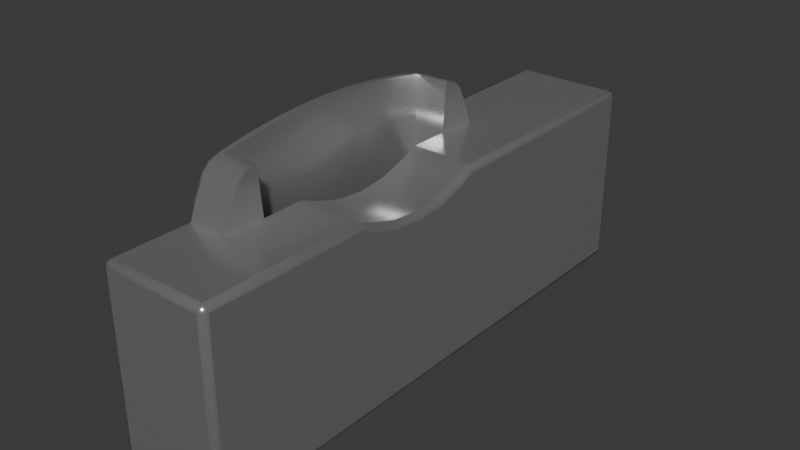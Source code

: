 # Source: token-slot.blend  (saved by Blender 4.4.32; exported with 4.5.12 LTS)
import bpy
from mathutils import Matrix  # noqa: F401  (used for matrix-valued properties, if any)

bpy.ops.wm.read_factory_settings(use_empty=True)
scene = bpy.context.scene
scene.name = 'Scene'

# ---- materials (node trees are filled in below, after node groups)
mat_token_slot = bpy.data.materials.new('token-slot')

# ---- material node trees
mat_token_slot.use_nodes = True; mat_token_slot.node_tree.nodes.clear()
_N = mat_token_slot.node_tree.nodes; _L = mat_token_slot.node_tree.links
n0 = _N.new('ShaderNodeBsdfPrincipled'); n0.name = 'Principled BSDF'; n0.location = (10, 300)
n0.inputs[0].default_value = (0.5997, 0.5997, 0.5997, 1.0)
n0.inputs[1].default_value = 0.8
n0.inputs[2].default_value = 0.2
n1 = _N.new('ShaderNodeOutputMaterial'); n1.name = 'Material Output'; n1.location = (300, 300)
_L.new(n0.outputs[0], n1.inputs[0])
n1.is_active_output = True

# ---- world
world_world = bpy.data.worlds.new('World'); scene.world = world_world
world_world.use_nodes = True; world_world.node_tree.nodes.clear()
_N = world_world.node_tree.nodes; _L = world_world.node_tree.links
n0 = _N.new('ShaderNodeOutputWorld'); n0.name = 'World Output'; n0.location = (300, 300)
n1 = _N.new('ShaderNodeBackground'); n1.name = 'Background'; n1.location = (10, 300)
n1.inputs[0].default_value = (0.05088, 0.05088, 0.05088, 1.0)
_L.new(n1.outputs[0], n0.inputs[0])
n0.is_active_output = True
world_world.color = (0.05088, 0.05088, 0.05088)
world_world.sun_shadow_jitter_overblur = 0.0

# ---- meshes
me_cube_002 = bpy.data.meshes.new('Cube.002')
me_cube_002.from_pydata([(0.3488, 0.01875, 0.4148), (0.523, 0.01875, 0.5125), (0.3, 0.01875, 0.41), (0.2512, 0.01875, 0.4148), (0.2043, 0.01875, 0.429), (0.4928, 0.07375, 0.166), (0.4928, 0.01875, 0.166), (0.07702, 0.01875, 0.5125), (0.5525, 0.01875, 0.4661), (0.5356, 0.01875, 0.501), (0.06436, 0.01875, 0.501), (0.04748, 0.01875, 0.4661), (0.1072, 0.07375, 0.166), (0.1072, 0.01875, 0.166), (0.4928, 0.01875, 0.44), (0.1072, 0.07375, 0.44), (0.4928, 0.07375, 0.44), (0.1072, 0.01875, 0.44), (0.3957, 0.01875, 0.429), (0.1533, 0.07375, 0.5292), (0.202, 0.07375, 0.5352), (0.2509, 0.07375, 0.5388), (0.3, 0.07375, 0.54), (0.3491, 0.07375, 0.5388), (0.398, 0.07375, 0.5352), (0.4467, 0.07375, 0.5292), (0.5633, 0.01875, 0.44), (0.03674, 0.01875, 0.44), (0.5, 0.07375, 0.5171), (0.5031, 0.07375, 0.5193), (0.5031, 0.01875, 0.5193), (0.5, 0.01875, 0.5171), (0.09692, 0.07375, 0.5193), (0.1, 0.07375, 0.5171), (0.1, 0.01875, 0.5171), (0.09692, 0.01875, 0.5193), (-0.2233, 0.09375, 0.145), (-0.2233, 0.08375, 0.135), (-0.2333, 0.08375, 0.145), (-0.2233, 0.09082, 0.1379), (-0.2291, 0.08952, 0.1392), (-0.2304, 0.08375, 0.1379), (-0.2304, 0.09082, 0.145), (0.3, 0.09375, 0.53), (0.3, 0.08375, 0.54), (0.3, 0.09082, 0.5371), (-0.2233, -0.08375, 0.135), (-0.2233, -0.09375, 0.145), (-0.2333, -0.08375, 0.145), (-0.2233, -0.09082, 0.1379), (-0.2291, -0.08952, 0.1392), (-0.2304, -0.09082, 0.145), (-0.2304, -0.08375, 0.1379), (-0.2333, 0.08375, 0.43), (-0.2233, 0.08375, 0.44), (-0.2233, 0.09375, 0.43), (-0.2304, 0.08375, 0.4371), (-0.2291, 0.08952, 0.4358), (-0.2233, 0.09082, 0.4371), (-0.2304, 0.09082, 0.43), (0.3486, 0.09375, 0.5288), (0.3491, 0.08375, 0.5388), (0.3489, 0.09082, 0.5359), (-0.2333, -0.08375, 0.43), (-0.2233, -0.09375, 0.43), (-0.2233, -0.08375, 0.44), (-0.2304, -0.09082, 0.43), (-0.2291, -0.08952, 0.4358), (-0.2233, -0.09082, 0.4371), (-0.2304, -0.08375, 0.4371), (0.397, 0.09375, 0.5252), (0.398, 0.08375, 0.5352), (0.3977, 0.09082, 0.5323), (0.69, 0.09375, 0.145), (0.7, 0.08375, 0.145), (0.69, 0.08375, 0.135), (0.6971, 0.09082, 0.145), (0.6958, 0.08952, 0.1392), (0.6971, 0.08375, 0.1379), (0.69, 0.09082, 0.1379), (0.69, -0.09375, 0.145), (0.69, -0.08375, 0.135), (0.7, -0.08375, 0.145), (0.69, -0.09082, 0.1379), (0.6958, -0.08952, 0.1392), (0.6971, -0.08375, 0.1379), (0.6971, -0.09082, 0.145), (0.7, 0.08375, 0.43), (0.69, 0.09375, 0.43), (0.69, 0.08375, 0.44), (0.6971, 0.09082, 0.43), (0.6958, 0.08952, 0.4358), (0.69, 0.09082, 0.4371), (0.6971, 0.08375, 0.4371), (0.4453, 0.09375, 0.5193), (0.4467, 0.08375, 0.5292), (0.4463, 0.09082, 0.5263), (0.69, -0.08375, 0.44), (0.69, -0.09375, 0.43), (0.7, -0.08375, 0.43), (0.69, -0.09082, 0.4371), (0.6958, -0.08952, 0.4358), (0.6971, -0.09082, 0.43), (0.6971, -0.08375, 0.4371), (0.5031, 0.08375, 0.5193), (0.5006, 0.09375, 0.5096), (0.5023, 0.09082, 0.5165), (0.3995, -0.09375, 0.4197), (0.3957, -0.08375, 0.429), (0.3968, -0.09082, 0.4263), (0.5178, 0.09375, 0.5037), (0.523, 0.08375, 0.5125), (0.5215, 0.09082, 0.5099), (0.3507, -0.09375, 0.4049), (0.3488, -0.08375, 0.4148), (0.3493, -0.09082, 0.4119), (0.3, -0.09375, 0.4), (0.3, -0.08375, 0.41), (0.3, -0.09082, 0.4071), (0.2493, -0.09375, 0.4049), (0.2512, -0.08375, 0.4148), (0.2507, -0.09082, 0.4119), (0.2005, -0.09375, 0.4197), (0.2043, -0.08375, 0.429), (0.2032, -0.09082, 0.4263), (0.1813, -0.09375, 0.43), (0.1831, -0.09082, 0.4371), (0.4187, -0.09375, 0.43), (0.4169, -0.09082, 0.4371), (0.08221, 0.09375, 0.5037), (0.07702, 0.08375, 0.5125), (0.07854, 0.09082, 0.5099), (0.09692, 0.08375, 0.5193), (0.09942, 0.09375, 0.5096), (0.09766, 0.09082, 0.5165), (0.1547, 0.09375, 0.5193), (0.1533, 0.08375, 0.5292), (0.1537, 0.09082, 0.5263), (0.203, 0.09375, 0.5252), (0.202, 0.08375, 0.5352), (0.2023, 0.09082, 0.5323), (0.2514, 0.09375, 0.5288), (0.2509, 0.08375, 0.5388), (0.2511, 0.09082, 0.5359), (0.5434, 0.09375, 0.4621), (0.5525, 0.08375, 0.4661), (0.5498, 0.09082, 0.4649), (0.5275, 0.09375, 0.4949), (0.5356, 0.08375, 0.501), (0.5333, 0.09082, 0.4992), (0.07252, 0.09375, 0.4949), (0.06436, 0.08375, 0.501), (0.06675, 0.09082, 0.4992), (0.05662, 0.09375, 0.4621), (0.04748, 0.08375, 0.4661), (0.05016, 0.09082, 0.4649), (0.5566, 0.09375, 0.43), (0.5633, 0.08375, 0.44), (0.5613, 0.09082, 0.4371), (0.04344, 0.09375, 0.43), (0.03674, 0.08375, 0.44), (0.0387, 0.09082, 0.4371), (0.4262, 0.01875, 0.44), (0.4165, 0.01875, 0.4386), (0.1738, 0.01875, 0.44), (0.1835, 0.01875, 0.4386), (0.1738, -0.08375, 0.44), (0.1835, -0.08375, 0.4386), (0.4262, -0.08375, 0.44), (0.4165, -0.08375, 0.4386)], [], [(23, 61, 44, 22), (148, 111, 1, 9), (54, 65, 166, 164, 17, 27, 160), (2, 3, 120, 117), (3, 4, 123, 120), (169, 108, 109, 128), (35, 32, 132, 130, 7), (6, 14, 16, 5), (17, 13, 12, 15), (151, 154, 11, 10), (148, 9, 8, 145), (16, 14, 31, 28), (10, 11, 27, 17, 34, 35, 7), (22, 44, 142, 21), (25, 95, 71, 24), (87, 99, 82, 74), (0, 2, 117, 114), (32, 19, 136, 132), (21, 142, 139, 20), (157, 145, 8, 26), (64, 47, 80, 98, 127, 107, 113, 116, 119, 122, 125), (18, 0, 114, 108), (29, 104, 95, 25), (38, 48, 63, 53), (30, 1, 111, 104, 29), (7, 130, 151, 10), (89, 157, 26, 14, 162, 168, 97), (169, 163, 18, 108), (24, 71, 61, 23), (27, 11, 154, 160), (20, 139, 136, 19), (26, 8, 9, 1, 30, 31, 14), (28, 31, 30, 29), (32, 35, 34, 33), (36, 39, 40, 42), (37, 41, 40, 39), (38, 42, 40, 41), (46, 49, 50, 52), (47, 51, 50, 49), (48, 52, 50, 51), (53, 56, 57, 59), (54, 58, 57, 56), (55, 59, 57, 58), (63, 66, 67, 69), (64, 68, 67, 66), (65, 69, 67, 68), (73, 76, 77, 79), (74, 78, 77, 76), (75, 79, 77, 78), (80, 83, 84, 86), (81, 85, 84, 83), (82, 86, 84, 85), (87, 90, 91, 93), (88, 92, 91, 90), (89, 93, 91, 92), (97, 100, 101, 103), (98, 102, 101, 100), (99, 103, 101, 102), (38, 53, 59, 42), (42, 59, 55, 36), (37, 46, 52, 41), (41, 52, 48, 38), (47, 64, 66, 51), (51, 66, 63, 48), (168, 169, 128, 100, 97), (100, 128, 127, 98), (54, 160, 161, 58), (58, 161, 159, 55), (64, 125, 126, 68), (165, 167, 123, 4), (73, 88, 90, 76), (76, 90, 87, 74), (82, 99, 102, 86), (86, 102, 98, 80), (74, 82, 85, 78), (78, 85, 81, 75), (36, 73, 79, 39), (39, 79, 75, 37), (46, 81, 83, 49), (49, 83, 80, 47), (107, 127, 128, 109), (108, 114, 115, 109), (109, 115, 113, 107), (114, 117, 118, 115), (115, 118, 116, 113), (117, 120, 121, 118), (118, 121, 119, 116), (120, 123, 124, 121), (121, 124, 122, 119), (167, 126, 124, 123), (124, 126, 125, 122), (88, 156, 158, 92), (92, 158, 157, 89), (156, 144, 146, 158), (158, 146, 145, 157), (144, 147, 149, 146), (146, 149, 148, 145), (150, 153, 155, 152), (152, 155, 154, 151), (153, 159, 161, 155), (155, 161, 160, 154), (89, 97, 103, 93), (93, 103, 99, 87), (44, 61, 62, 45), (45, 62, 60, 43), (61, 71, 72, 62), (62, 72, 70, 60), (71, 95, 96, 72), (72, 96, 94, 70), (95, 104, 106, 96), (96, 106, 105, 94), (104, 111, 112, 106), (106, 112, 110, 105), (111, 148, 149, 112), (112, 149, 147, 110), (129, 150, 152, 131), (131, 152, 151, 130), (130, 132, 134, 131), (131, 134, 133, 129), (132, 136, 137, 134), (134, 137, 135, 133), (136, 139, 140, 137), (137, 140, 138, 135), (139, 142, 143, 140), (140, 143, 141, 138), (43, 141, 143, 45), (45, 143, 142, 44), (53, 63, 69, 56), (56, 69, 65, 54), (36, 55, 159, 153, 150, 129, 133, 135, 138, 141, 43, 60, 70, 94, 105, 110, 147, 144, 156, 88, 73), (167, 165, 164, 166), (163, 169, 168, 162), (167, 166, 65, 68, 126), (0, 18, 163, 162, 14, 6, 13, 17, 164, 165, 4, 3, 2), (16, 28, 29, 25, 24, 23, 22, 21, 20, 19, 32, 33, 15, 12, 5), (34, 17, 15, 33)])
me_cube_002.polygons.foreach_set('use_smooth', [True] * 136)
_k = set([(0, 2), (0, 18), (1, 9), (1, 30), (2, 3), (3, 4), (4, 165), (5, 16), (6, 14), (7, 10), (7, 35), (8, 9), (8, 26), (10, 11), (11, 27), (12, 15), (13, 17), (14, 26), (14, 31), (14, 162), (15, 33), (16, 28), (17, 27), (17, 34), (17, 164), (18, 163), (19, 20), (19, 32), (20, 21), (21, 22), (22, 23), (23, 24), (24, 25), (25, 29), (26, 157), (27, 160), (28, 29), (30, 31), (32, 33), (34, 35), (36, 55), (36, 73), (38, 48), (38, 53), (43, 60), (43, 141), (44, 61), (44, 142), (47, 64), (47, 80), (48, 63), (53, 63), (54, 65), (54, 160), (55, 159), (60, 70), (61, 71), (64, 125), (65, 166), (70, 94), (71, 95), (73, 88), (74, 82), (74, 87), (80, 98), (82, 99), (87, 99), (88, 156), (89, 97), (89, 157), (94, 105), (95, 104), (97, 168), (98, 127), (104, 111), (105, 110), (107, 113), (107, 127), (108, 114), (108, 169), (110, 147), (111, 148), (113, 116), (114, 117), (116, 119), (117, 120), (119, 122), (120, 123), (122, 125), (123, 167), (129, 133), (129, 150), (130, 132), (130, 151), (132, 136), (133, 135), (135, 138), (136, 139), (138, 141), (139, 142), (144, 147), (144, 156), (145, 148), (145, 157), (150, 153), (151, 154), (153, 159), (154, 160), (162, 163), (162, 168), (164, 165), (164, 166), (166, 167), (168, 169)])
me_cube_002.attributes.new('sharp_edge', 'BOOLEAN', 'EDGE').data.foreach_set('value', [ (min(e.vertices), max(e.vertices)) in _k for e in me_cube_002.edges])
_uv = me_cube_002.uv_layers.new(name='UVMap')
_uv.uv.foreach_set('vector', [0.9922, 0.6333, 0.9922, 0.5667, 1.0, 0.5667, 1.0, 0.6333, 0.9555, 0.5667, 0.9609, 0.5667, 0.9609, 1.0, 0.9555, 1.0, 0.3873, 0.2589, 0.6099, 0.2585, 0.4248, 0.9476, 0.4054, 0.5652, 0.2904, 1.0, 0.3346, 0.5625, 0.3346, 0.8875, 0.5, 0.5, 0.4688, 0.5, 0.4688, 0.9556, 0.5, 0.9556, 0.4688, 0.5, 0.4375, 0.5, 0.4375, 0.9556, 0.4688, 0.9556, 0.5774, 0.955, 0.5625, 0.9556, 0.5625, 1.0, 0.5772, 0.9994, 0.2007, 1.0, 0.01164, 0.115, 0.00582, 0.05751, 0.03906, 0.5667, 0.03906, 1.0, 0.6875, 1.0, 0.7096, 1.0, 0.7096, 0.5, 0.6875, 0.5, 0.2904, 1.0, 0.3125, 1.0, 0.3125, 0.5, 0.2904, 0.5, 0.3567, 0.8875, 0.3438, 0.8875, 0.3438, 0.5625, 0.3567, 0.5625, 0.6433, 0.8875, 0.6433, 0.5625, 0.6562, 0.5625, 0.6562, 0.8875, 0.7096, 0.5, 0.7096, 1.0, 0.0803, 0.1071, 0.0803, 0.05354, 0.04446, 1.0, 0.3438, 0.5625, 0.3346, 0.5625, 0.2904, 1.0, 0.2283, 1.0, 0.2007, 1.0, 0.03906, 1.0, 0.0, 0.6333, 0.0, 0.5667, 0.007812, 0.5667, 0.007812, 0.6333, 0.9766, 0.6333, 0.9766, 0.5667, 0.9844, 0.5667, 0.9844, 0.6333, 0.3883, 0.5071, 0.6117, 0.5071, 0.6117, 0.7429, 0.3883, 0.7429, 0.5312, 0.5, 0.5, 0.5, 0.5, 0.9556, 0.5312, 0.9556, -0.001392, -0.03119, 0.02344, 0.6333, 0.02344, 0.5667, -0.0006958, -0.0156, 0.007812, 0.6333, 0.007812, 0.5667, 0.01562, 0.5667, 0.01562, 0.6333, 0.6654, 0.8875, 0.6562, 0.8875, 0.6562, 0.5625, 0.6654, 0.5625, 0.6234, 0.277, 0.6245, 0.9792, 0.6245, 0.7466, 0.6239, 0.5199, 0.5777, 0.9827, 0.5667, 0.9856, 0.5363, 0.9879, 0.5054, 0.9891, 0.4744, 0.99, 0.4435, 0.9905, 0.4312, 0.9901, 0.5625, 0.5, 0.5312, 0.5, 0.5312, 0.9556, 0.5625, 0.9556, -0.05798, -0.03119, -0.02899, -0.0156, 0.9766, 0.5667, 0.9766, 0.6333, 0.3883, 0.007143, 0.6117, 0.007143, 0.6117, 0.2429, 0.3883, 0.2429, 0.1286, 0.1338, 0.9609, 1.0, 0.9609, 0.5667, 0.0643, 0.0433, 0.1286, 0.0866, 0.03906, 1.0, 0.03906, 0.5667, 0.04446, 0.5667, 0.04446, 1.0, 0.4046, 0.5268, 0.6654, 0.8875, 0.6654, 0.5625, 0.7096, 1.0, 0.5946, 0.5652, 0.5787, 0.9395, 0.6138, 0.5171, 0.5773, 0.9556, 0.5778, 0.5041, 0.5625, 0.5, 0.5625, 0.9556, 0.9844, 0.6333, 0.9844, 0.5667, 0.9922, 0.5667, 0.9922, 0.6333, 0.3346, 0.5625, 0.3438, 0.5625, 0.3438, 0.8875, 0.3346, 0.8875, 0.01562, 0.6333, 0.01562, 0.5667, 0.02344, 0.5667, 0.02344, 0.6333, 0.6654, 0.5625, 0.6562, 0.5625, 0.9555, 1.0, 0.9609, 1.0, 0.1286, 0.1338, 0.0803, 0.1071, 0.7096, 1.0, 0.0803, 0.05354, 0.0803, 0.1071, 0.1286, 0.1338, 0.1286, 0.0866, 0.2257, 0.5, 0.2257, 1.0, 0.2283, 1.0, 0.2283, 0.5, 0.375, 0.9791, 0.375, 0.9982, 0.375, 0.9992, 0.375, 0.9786, 0.3883, 0.9982, 0.3883, 1.0, 0.3806, 1.0, 0.375, 0.9982, 0.3883, 0.007143, 0.375, 0.007143, 0.375, 0.003019, 0.3883, 0.0, 0.6117, 0.9982, 0.625, 0.9982, 0.625, 0.9992, 0.6117, 1.0, 0.6245, 0.9792, 0.625, 0.9786, 0.625, 0.9909, 0.625, 0.9982, 0.6117, 0.007143, 0.6117, 0.0, 0.6194, 0.0, 0.625, 0.007143, 0.3883, 0.2429, 0.3883, 0.25, 0.3768, 0.2543, 0.375, 0.2429, 0.3873, 0.2589, 0.3745, 0.2593, 0.3768, 0.2543, 0.3883, 0.25, 0.3748, 0.2774, 0.375, 0.2714, 0.3768, 0.2543, 0.3745, 0.2593, 0.6117, 0.2429, 0.625, 0.2429, 0.6228, 0.2502, 0.6117, 0.25, 0.6234, 0.277, 0.6227, 0.2585, 0.6228, 0.2502, 0.625, 0.2714, 0.6099, 0.2585, 0.6117, 0.25, 0.6228, 0.2502, 0.6227, 0.2585, 0.376, 0.745, 0.375, 0.7429, 0.3769, 0.7492, 0.375, 0.7518, 0.3883, 0.7429, 0.3883, 0.75, 0.3769, 0.7492, 0.375, 0.7429, 0.3883, 0.7518, 0.375, 0.7518, 0.3769, 0.7492, 0.3883, 0.75, 0.6245, 0.7466, 0.625, 0.7518, 0.6231, 0.7492, 0.625, 0.7429, 0.6117, 0.7518, 0.6117, 0.75, 0.6231, 0.7492, 0.625, 0.7518, 0.6117, 0.7429, 0.625, 0.7429, 0.6231, 0.7492, 0.6117, 0.75, 0.3883, 0.5071, 0.375, 0.5071, 0.3799, 0.5055, 0.3883, 0.5, 0.3877, 0.526, 0.3962, 0.532, 0.3799, 0.5055, 0.375, 0.5071, 0.4046, 0.5268, 0.3883, 0.5, 0.3799, 0.5055, 0.3962, 0.532, 0.6138, 0.5171, 0.6233, 0.5176, 0.6229, 0.5035, 0.6117, 0.5, 0.6239, 0.5199, 0.625, 0.5071, 0.6229, 0.5035, 0.6233, 0.5176, 0.6117, 0.5071, 0.6117, 0.5, 0.6229, 0.5035, 0.625, 0.5071, 0.3883, 0.007143, 0.3883, 0.2429, 0.375, 0.2429, 0.375, 0.007143, 0.375, 0.9786, 0.375, 0.2714, 0.3748, 0.2774, 0.375, 0.9791, 0.3883, 0.9982, 0.6117, 0.9982, 0.6117, 1.0, 0.3883, 1.0, 0.3883, 0.0, 0.6117, 0.0, 0.6117, 0.007143, 0.3883, 0.007143, 0.6245, 0.9792, 0.6234, 0.277, 0.625, 0.2714, 0.625, 0.9786, 0.625, 0.007143, 0.625, 0.2429, 0.6117, 0.2429, 0.6117, 0.007143, 0.5787, 0.9395, 0.5774, 0.955, 0.5772, 0.9994, 0.6233, 0.5176, 0.6138, 0.5171, 0.6233, 0.5176, 0.5772, 0.9994, 0.5777, 0.9827, 0.6239, 0.5199, 0.3873, 0.2589, 0.3346, 0.8875, 0.3346, 0.9375, 0.3745, 0.2593, 0.3745, 0.2593, 0.3346, 0.9375, 0.3196, 0.8767, 0.3748, 0.2774, 0.6234, 0.277, 0.4312, 0.9901, 0.423, 0.9997, 0.6227, 0.2585, 0.4222, 0.5041, 0.4227, 0.9556, 0.4375, 0.9556, 0.4375, 0.5, 0.376, 0.745, 0.3877, 0.526, 0.375, 0.5071, 0.375, 0.7429, 0.375, 0.7429, 0.375, 0.5071, 0.3883, 0.5071, 0.3883, 0.7429, 0.6117, 0.7429, 0.6117, 0.5071, 0.625, 0.5071, 0.625, 0.7429, 0.625, 0.7429, 0.625, 0.5071, 0.6239, 0.5199, 0.6245, 0.7466, 0.3883, 0.7429, 0.6117, 0.7429, 0.6117, 0.75, 0.3883, 0.75, 0.3883, 0.75, 0.6117, 0.75, 0.6117, 0.7518, 0.3883, 0.7518, 0.375, 0.9791, 0.376, 0.745, 0.375, 0.7518, 0.375, 0.9982, 0.375, 0.9982, 0.375, 0.7518, 0.3883, 0.7518, 0.3883, 0.9982, 0.6117, 0.9982, 0.6117, 0.7518, 0.625, 0.7518, 0.625, 0.9982, 0.625, 0.9982, 0.625, 0.7518, 0.6245, 0.7466, 0.6245, 0.9792, 0.5667, 0.9856, 0.5777, 0.9827, 0.5772, 0.9994, 0.5625, 1.0, 0.5625, 0.9556, 0.5312, 0.9556, 0.5312, 1.0, 0.5625, 1.0, 0.5625, 1.0, 0.5312, 1.0, 0.5363, 0.9879, 0.5667, 0.9856, 0.5312, 0.9556, 0.5, 0.9556, 0.5, 1.0, 0.5312, 1.0, 0.5312, 1.0, 0.5, 1.0, 0.5054, 0.9891, 0.5363, 0.9879, 0.5, 0.9556, 0.4688, 0.9556, 0.4688, 1.0, 0.5, 1.0, 0.5, 1.0, 0.4688, 1.0, 0.4744, 0.99, 0.5054, 0.9891, 0.4688, 0.9556, 0.4375, 0.9556, 0.4375, 1.0, 0.4688, 1.0, 0.4688, 1.0, 0.4375, 1.0, 0.4435, 0.9905, 0.4744, 0.99, 0.4229, 0.9556, 0.423, 0.9997, 0.4375, 1.0, 0.4375, 0.9556, 0.4375, 1.0, 0.423, 0.9997, 0.4312, 0.9901, 0.4435, 0.9905, 0.3877, 0.526, 0.6189, 0.855, 0.6654, 0.9375, 0.3962, 0.532, 0.3962, 0.532, 0.6654, 0.9375, 0.6654, 0.8875, 0.4046, 0.5268, 0.6189, 0.855, 0.6422, 0.895, 0.6562, 0.9375, 0.6654, 0.9375, 0.6654, 0.9375, 0.6562, 0.9375, 0.6562, 0.8875, 0.6654, 0.8875, 0.6422, 0.895, 0.6731, 0.7866, 0.6435, 0.9375, 0.6562, 0.9375, 0.6562, 0.9375, 0.6435, 0.9375, 0.6433, 0.8875, 0.6562, 0.8875, 0.07329, 0.5149, 0.2954, 0.851, 0.3431, 0.9365, 0.04884, 0.5064, 0.3565, 0.9375, 0.3438, 0.9375, 0.3438, 0.8875, 0.3567, 0.8875, 0.2954, 0.851, 0.3196, 0.8767, 0.3346, 0.9375, 0.3437, 0.9375, 0.3437, 0.9375, 0.3346, 0.9375, 0.3346, 0.8875, 0.3438, 0.8875, 0.4046, 0.5268, 0.6138, 0.5171, 0.6117, 0.5, 0.3883, 0.5, 0.3883, 0.5, 0.6117, 0.5, 0.6117, 0.5071, 0.3883, 0.5071, 1.0, 0.5667, 0.9922, 0.5667, 0.9922, 0.5, 1.0, 0.5, 1.0, 0.5, 0.9922, 0.5, 0.965, 0.5077, 0.889, 0.5075, 0.9922, 0.5667, 0.9844, 0.5667, 0.9844, 0.5, 0.9922, 0.5, 0.9922, 0.5, 0.9844, 0.5, 0.9582, 0.5076, 0.965, 0.5077, 0.9844, 0.5667, 0.9766, 0.5667, 0.9759, 0.4997, 0.9844, 0.5, 0.9844, 0.5, 0.9759, 0.4997, 0.8833, 0.4761, 0.9582, 0.5076, 0.9766, 0.5667, -0.02899, -0.0156, 0.003904, 0.001999, 0.9759, 0.4997, 0.9759, 0.4997, 0.003904, 0.001999, 0.2794, 0.1946, 0.8833, 0.4761, 0.0643, 0.0433, 0.9609, 0.5667, 0.9332, 0.4856, 0.01045, 0.005436, 0.01045, 0.005436, 0.9332, 0.4856, 0.6998, 0.52, 0.2794, 0.1946, 0.9609, 0.5667, 0.9555, 0.5667, 0.9557, 0.5, 0.9607, 0.5, 0.9497, 0.5155, 0.6539, 0.923, 0.6731, 0.7866, 0.6998, 0.52, 0.04539, 0.422, 0.07329, 0.5149, 0.04428, 0.5, 0.03859, 0.4928, 0.03859, 0.4928, 0.04428, 0.5, 0.04446, 0.5667, 0.03906, 0.5667, 0.03906, 0.5667, 0.00582, 0.05751, 0.0004246, 0.005436, 0.03859, 0.4928, 0.03859, 0.4928, 0.0004246, 0.005436, 0.0229, 0.1698, 0.04539, 0.422, -0.0006958, -0.0156, 0.02344, 0.5667, 0.02342, 0.4997, 9.371e-05, 0.001999, 9.371e-05, 0.001999, 0.02342, 0.4997, 0.03462, 0.4721, 0.0229, 0.1698, 0.02344, 0.5667, 0.01562, 0.5667, 0.01562, 0.5, 0.02342, 0.4997, 0.02342, 0.4997, 0.01562, 0.5, 0.03332, 0.5062, 0.03462, 0.4721, 0.01562, 0.5667, 0.007812, 0.5667, 0.007824, 0.5, 0.01562, 0.5, 0.01562, 0.5, 0.007824, 0.5, 0.1104, 0.5072, 0.03332, 0.5062, 0.889, 0.5075, 0.1104, 0.5072, 0.009265, 0.5, 0.9985, 0.5, 1.144e-05, 0.5, 0.007801, 0.5, 0.007812, 0.5667, 0.0, 0.5667, 0.3883, 0.2429, 0.6117, 0.2429, 0.6117, 0.25, 0.3883, 0.25, 0.3883, 0.25, 0.6117, 0.25, 0.6099, 0.2585, 0.3873, 0.2589, 0.375, 0.9791, 0.3748, 0.2774, 0.3196, 0.8767, 0.2954, 0.851, 0.07329, 0.5149, 0.04539, 0.422, 0.0229, 0.1698, 0.03462, 0.4721, 0.03332, 0.5062, 0.1104, 0.5072, 0.889, 0.5075, 0.965, 0.5077, 0.9582, 0.5076, 0.8833, 0.4761, 0.2794, 0.1946, 0.6998, 0.52, 0.6731, 0.7866, 0.6422, 0.895, 0.6189, 0.855, 0.3877, 0.526, 0.376, 0.745, 0.4227, 0.9556, 0.4222, 0.5041, 0.4054, 0.5652, 0.4248, 0.9476, 0.5778, 0.5041, 0.5773, 0.9556, 0.5787, 0.9395, 0.5946, 0.5652, 0.4229, 0.9556, 0.4248, 0.9476, 0.6099, 0.2585, 0.6227, 0.2585, 0.423, 0.9997, 0.5312, 0.5, 0.5625, 0.5, 0.5778, 0.5041, 0.5946, 0.5652, 0.7096, 1.0, 0.6875, 1.0, 0.3125, 1.0, 0.2904, 1.0, 0.4054, 0.5652, 0.4222, 0.5041, 0.4375, 0.5, 0.4688, 0.5, 0.5, 0.5, 0.7096, 0.5, 0.0803, 0.05354, 0.1286, 0.0866, 0.9766, 0.6333, 0.9844, 0.6333, 0.9922, 0.6333, 1.0, 0.6333, 0.007812, 0.6333, 0.01562, 0.6333, 0.02344, 0.6333, -0.001392, -0.03119, 0.2283, 0.5, 0.2904, 0.5, 0.3125, 0.5, 0.6875, 0.5, 0.2283, 1.0, 0.2904, 1.0, 0.2904, 0.5, 0.2283, 0.5])
me_cube_002.materials.append(mat_token_slot)
me_cube_002.update()

# ---- objects
ob_insert_position = bpy.data.objects.new('insert-position', None)
ob_slot = bpy.data.objects.new('slot', me_cube_002)

# ---- transforms, parenting, visibility, modifiers, constraints
ob_insert_position.location = (-0.9599, -0.6293, 0.3754)
ob_insert_position.empty_display_size = 0.01
ob_slot.location = (-0.95, -0.565, 0.26)
ob_slot.rotation_euler = (0.0, -0.0, -4.712)
ob_slot.scale = (-0.2143, 0.2133, 0.2222)

# ---- collection membership
scene.collection.objects.link(ob_insert_position)
scene.collection.objects.link(ob_slot)

# ---- scene / render settings (as saved in the file)
scene.frame_start = 1; scene.frame_end = 250; scene.frame_set(223)
scene.render.engine = 'BLENDER_EEVEE_NEXT'
bpy.context.view_layer.update()

# ---- added for rendering (the .blend has no active camera and no usable light): camera, sun
cam_auto = bpy.data.cameras.new('AutoCamera')
cam_auto.lens = 50.0
cam_auto.sensor_width = 36.0
cam_auto.clip_end = 1000.0
ob_auto_camera = bpy.data.objects.new('AutoCamera', cam_auto)
scene.collection.objects.link(ob_auto_camera)
ob_auto_camera.location = (-0.743735, -0.862518, 0.500012)
ob_auto_camera.rotation_euler = (1.09748, -7.21219e-08, 0.694738)
scene.camera = ob_auto_camera
light_auto_sun = bpy.data.lights.new('AutoSun', 'SUN')
light_auto_sun.energy = 3.0
light_auto_sun.angle = 0.0523599
ob_auto_sun = bpy.data.objects.new('AutoSun', light_auto_sun)
scene.collection.objects.link(ob_auto_sun)
ob_auto_sun.rotation_euler = (0.872665, 0.174533, 0.523599)
bpy.context.view_layer.update()

